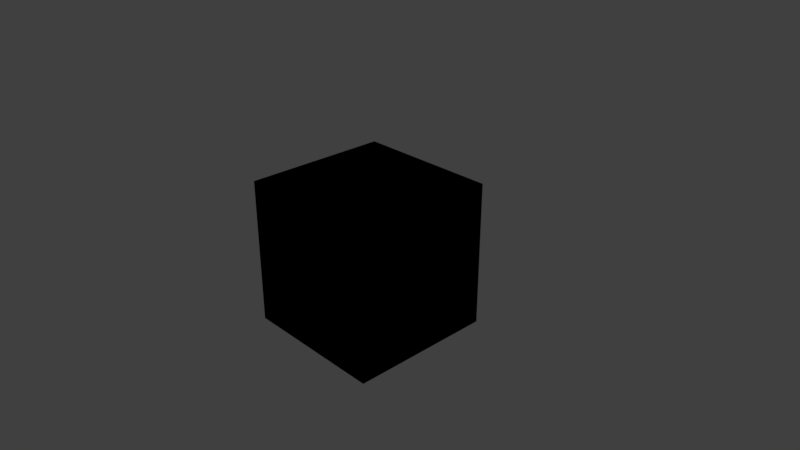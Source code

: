 # Source: TexBox.blend  (saved by Blender 2.79.0; exported with 4.5.12 LTS)
import bpy
from mathutils import Matrix  # noqa: F401  (used for matrix-valued properties, if any)

bpy.ops.wm.read_factory_settings(use_empty=True)
scene = bpy.context.scene
scene.name = 'Scene'

# ---- collections
col_collection_1 = bpy.data.collections.new('Collection 1'); scene.collection.children.link(col_collection_1)

# ---- materials (node trees are filled in below, after node groups)
mat_testboxmaterial = bpy.data.materials.new('TestBoxMaterial')
mat_testboxmaterial.alpha_threshold = 0.0
mat_testboxmaterial.use_transparent_shadow = False
mat_testboxmaterial.roughness = 0.5
mat_testboxmaterial.line_color = (0.0, 0.0, 0.0, 1.0)

# ---- material node trees
mat_testboxmaterial.use_nodes = True; mat_testboxmaterial.node_tree.nodes.clear()
_N = mat_testboxmaterial.node_tree.nodes; _L = mat_testboxmaterial.node_tree.links
n0 = _N.new('NodeUndefined'); n0.name = 'Output'; n0.location = (300, 300)
n0.inputs[1].default_value = 1.0
n1 = _N.new('NodeUndefined'); n1.name = 'Material'; n1.location = (69, 403)
n1.inputs[1].default_value = (1.0, 1.0, 1.0, 1.0)
n1.inputs[2].default_value = 0.8
n1.inputs[3].default_value = (0.0, 0.0, 0.0)
n2 = _N.new('NodeUndefined'); n2.name = 'Geometry'; n2.location = (-376, 205)
n3 = _N.new('NodeUndefined'); n3.name = 'Texture'; n3.location = (-181, 402)
_L.new(n1.outputs[0], n0.inputs[0])
_L.new(n3.outputs[1], n1.inputs[0])
_L.new(n2.outputs[4], n3.inputs[0])

# ---- world
world_world = bpy.data.worlds.new('World'); scene.world = world_world
world_world.color = (0.05088, 0.05088, 0.05088)
world_world.use_sun_shadow = False
world_world.sun_shadow_jitter_overblur = 0.0
world_world.cycles.sampling_method = 'MANUAL'

# ---- cameras
cam_camera = bpy.data.cameras.new('Camera')
cam_camera.clip_end = 100.0
cam_camera.lens = 35.0
cam_camera.sensor_width = 32.0
cam_camera.sensor_height = 18.0
cam_camera.ortho_scale = 7.314
cam_camera.dof.focus_distance = 0.0
cam_camera.dof.aperture_fstop = 128.0

# ---- lights
light_lamp_002 = bpy.data.lights.new('Lamp.002', 'POINT')
light_lamp_002.transmission_factor = 0.0
light_lamp_002.cutoff_distance = 30.0
light_lamp_002.energy = 100.0
light_lamp_002.shadow_buffer_clip_start = 1.001
light_lamp_002.shadow_soft_size = 0.1
light_lamp_002.shadow_maximum_resolution = 0.006
light_lamp_002.use_absolute_resolution = True
light_lamp_001 = bpy.data.lights.new('Lamp.001', 'POINT')
light_lamp_001.transmission_factor = 0.0
light_lamp_001.cutoff_distance = 30.0
light_lamp_001.energy = 100.0
light_lamp_001.shadow_buffer_clip_start = 1.001
light_lamp_001.shadow_soft_size = 0.1
light_lamp_001.shadow_maximum_resolution = 0.006
light_lamp_001.use_absolute_resolution = True
light_lamp = bpy.data.lights.new('Lamp', 'POINT')
light_lamp.transmission_factor = 0.0
light_lamp.cutoff_distance = 30.0
light_lamp.energy = 100.0
light_lamp.shadow_buffer_clip_start = 1.001
light_lamp.shadow_soft_size = 0.1
light_lamp.shadow_maximum_resolution = 0.006
light_lamp.use_absolute_resolution = True

# ---- meshes
me_boxwithtexture = bpy.data.meshes.new('BoxWithTexture')
me_boxwithtexture.from_pydata([(1.0, 1.0, -1.0), (1.0, -1.0, -1.0), (-1.0, -1.0, -1.0), (-1.0, 1.0, -1.0), (1.0, 1.0, 1.0), (1.0, -1.0, 1.0), (-1.0, -1.0, 1.0), (-1.0, 1.0, 1.0)], [], [(0, 1, 2, 3), (4, 7, 6, 5), (0, 4, 5, 1), (1, 5, 6, 2), (2, 6, 7, 3), (4, 0, 3, 7)])
_uv = me_boxwithtexture.uv_layers.new(name='TextureUV')
_uv.uv.foreach_set('vector', [0.5, 0.2508, 0.7485, 0.2508, 0.7485, 0.4992, 0.5, 0.4992, 0.003076, 0.2508, 0.2515, 0.2508, 0.2515, 0.4992, 0.003076, 0.4992, 0.7485, 0.2508, 0.9969, 0.2508, 0.9969, 0.4992, 0.7485, 0.4992, 0.5, 0.4992, 0.7485, 0.4992, 0.7485, 0.7477, 0.5, 0.7477, 0.2515, 0.2508, 0.5, 0.2508, 0.5, 0.4992, 0.2515, 0.4992, 0.5, 0.002307, 0.7485, 0.002307, 0.7485, 0.2508, 0.5, 0.2508])
me_boxwithtexture.materials.append(mat_testboxmaterial)
me_boxwithtexture.use_remesh_preserve_volume = False
me_boxwithtexture.use_remesh_preserve_attributes = False
me_boxwithtexture.use_mirror_vertex_groups = False
me_boxwithtexture.update()

# ---- objects
ob_lamp_002 = bpy.data.objects.new('Lamp.002', light_lamp_002)
ob_lamp_001 = bpy.data.objects.new('Lamp.001', light_lamp_001)
ob_cube = bpy.data.objects.new('Cube', me_boxwithtexture)
ob_lamp = bpy.data.objects.new('Lamp', light_lamp)
ob_camera = bpy.data.objects.new('Camera', cam_camera)

# ---- transforms, parenting, visibility, modifiers, constraints
ob_lamp_002.location = (-4.565, -3.729, -3.693)
ob_lamp_002.rotation_euler = (0.6503, 0.05522, 1.866)
ob_lamp_002.lock_rotations_4d = False
ob_lamp_002.empty_display_type = 'ARROWS'
ob_lamp_002.color = (0.0, 0.0, 0.0, 0.0)
ob_lamp_002.lineart.crease_threshold = 0.0
ob_lamp_001.location = (-5.854, 4.149, 5.904)
ob_lamp_001.rotation_euler = (0.6503, 0.05522, 1.866)
ob_lamp_001.lock_rotations_4d = False
ob_lamp_001.empty_display_type = 'ARROWS'
ob_lamp_001.color = (0.0, 0.0, 0.0, 0.0)
ob_lamp_001.lineart.crease_threshold = 0.0
ob_cube.location = (0.0, 0.0, 0.0)
ob_cube.lock_rotations_4d = False
ob_cube.empty_display_type = 'ARROWS'
ob_cube.lineart.crease_threshold = 0.0
ob_lamp.location = (4.076, 2.381, 5.904)
ob_lamp.rotation_euler = (0.6503, 0.05522, 1.866)
ob_lamp.lock_rotations_4d = False
ob_lamp.empty_display_type = 'ARROWS'
ob_lamp.color = (0.0, 0.0, 0.0, 0.0)
ob_lamp.lineart.crease_threshold = 0.0
ob_camera.location = (7.481, -6.508, 5.344)
ob_camera.rotation_euler = (1.109, 0.0, 0.8149)
ob_camera.lock_rotations_4d = False
ob_camera.empty_display_type = 'ARROWS'
ob_camera.color = (0.0, 0.0, 0.0, 0.0)
ob_camera.display_type = 'WIRE'
ob_camera.lineart.crease_threshold = 0.0

# ---- collection membership
col_collection_1.objects.link(ob_lamp_002)
col_collection_1.objects.link(ob_lamp_001)
col_collection_1.objects.link(ob_cube)
col_collection_1.objects.link(ob_lamp)
col_collection_1.objects.link(ob_camera)

# ---- scene / render settings (as saved in the file)
scene.camera = ob_camera
scene.frame_start = 1; scene.frame_end = 250; scene.frame_set(1)
scene.render.engine = 'BLENDER_EEVEE_NEXT'
scene.render.resolution_percentage = 50
scene.render.dither_intensity = 0.0
scene.cycles.use_denoising = False
scene.cycles.samples = 128
scene.cycles.sampling_pattern = 'TABULATED_SOBOL'
scene.cycles.use_adaptive_sampling = False
scene.cycles.use_light_tree = False
scene.cycles.blur_glossy = 0.0
scene.cycles.sample_clamp_indirect = 0.0
scene.view_settings.view_transform = 'Standard'
bpy.context.view_layer.update()
